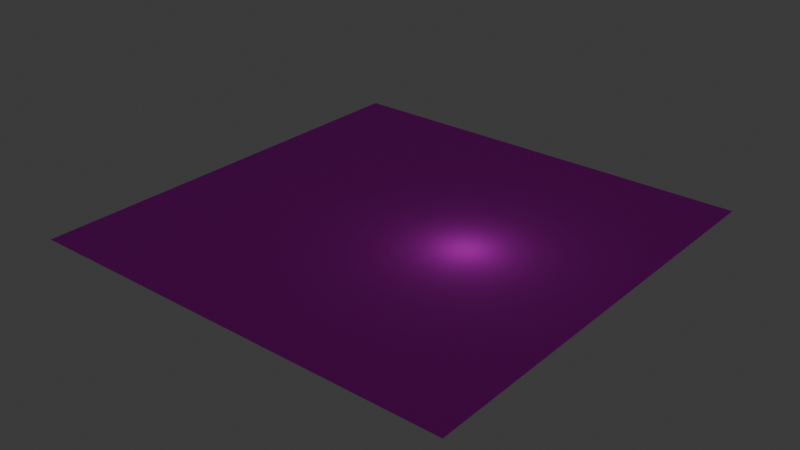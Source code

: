 # Source: pr_test.blend  (saved by Blender 5.2.44; exported with 4.5.12 LTS)
import bpy
from mathutils import Matrix  # noqa: F401  (used for matrix-valued properties, if any)

bpy.ops.wm.read_factory_settings(use_empty=True)
scene = bpy.context.scene
scene.name = 'Scene'

# ---- collections
col_collection = bpy.data.collections.new('Collection'); scene.collection.children.link(col_collection)

# ---- images (referenced by path relative to the original .blend; pixels are not part of the script)
import os
ASSET_DIR = os.environ.get("B2B_ASSET_DIR", "")  # directory of the original .blend (textures are referenced by path, not embedded)
HERE = os.path.dirname(os.path.abspath(__file__))  # packed textures are extracted next to this script under _unpacked/

def load_image(name, relpath, width, height, colorspace="sRGB"):
    """Load a texture the original file referenced (path relative to the .blend, or extracted next to this script)."""
    p = next((c for c in (os.path.join(HERE, relpath), os.path.join(ASSET_DIR, relpath)) if relpath and os.path.exists(c)), "")
    if p:
        img = bpy.data.images.load(p, check_existing=True)
        img.name = name
    else:  # same state as the original file: an image datablock whose file is absent (Cycles renders it pink)
        img = bpy.data.images.new(name, width, height)
        img.source = "FILE"
        img.filepath = "//" + (relpath or name)
    img.colorspace_settings.name = colorspace
    return img
img_nw_city_dungeonfloor_03_tga = load_image('NW_City_DungeonFloor_03.tga', 'NW_City_DungeonFloor_03.tga', 1024, 1024, 'sRGB')

# ---- materials (node trees are filled in below, after node groups)
mat_nw_city_dungeonfloor_03 = bpy.data.materials.new('NW_City_DungeonFloor_03')
mat_nw_city_dungeonfloor_03.preview_render_type = 'CUBE'

# ---- material node trees
mat_nw_city_dungeonfloor_03.use_nodes = True; mat_nw_city_dungeonfloor_03.node_tree.nodes.clear()
_N = mat_nw_city_dungeonfloor_03.node_tree.nodes; _L = mat_nw_city_dungeonfloor_03.node_tree.links
n0 = _N.new('ShaderNodeBsdfPrincipled'); n0.name = 'Principled BSDF'; n0.location = (-200, 100)
n0.inputs[2].default_value = 1.0
n0.inputs[10].default_value = 0.005
n1 = _N.new('ShaderNodeOutputMaterial'); n1.name = 'Material Output'; n1.location = (200, 100)
n2 = _N.new('ShaderNodeTexImage'); n2.name = 'Image Texture'; n2.location = (-550, 100)
n2.image = img_nw_city_dungeonfloor_03_tga
_L.new(n0.outputs[0], n1.inputs[0])
_L.new(n2.outputs[0], n0.inputs[0])
_L.new(n2.outputs[1], n0.inputs[4])
n1.is_active_output = True

# ---- world
world_world = bpy.data.worlds.new('World'); scene.world = world_world
world_world.use_nodes = True; world_world.node_tree.nodes.clear()
_N = world_world.node_tree.nodes; _L = world_world.node_tree.links
n0 = _N.new('ShaderNodeOutputWorld'); n0.name = 'World Output'; n0.location = (200, 100)
n1 = _N.new('ShaderNodeBackground'); n1.name = 'Background'; n1.location = (-200, 100)
n1.inputs[0].default_value = (0.05088, 0.05088, 0.05088, 1.0)
_L.new(n1.outputs[0], n0.inputs[0])
n0.is_active_output = True
world_world.color = (0.05088, 0.05088, 0.05088)
world_world.sun_shadow_jitter_overblur = 0.0

# ---- lights
light_zcvoblight_light_001 = bpy.data.lights.new('zCVobLight:LIGHT_001', 'POINT')
light_zcvoblight_light_001.use_custom_distance = True
light_zcvoblight_light_001.cutoff_distance = 10.0
light_zcvoblight_light_001.energy = 273.5

# ---- meshes
me_plane = bpy.data.meshes.new('Plane')
me_plane.from_pydata([(-30.0, -30.0, 0.0), (30.0, -30.0, 0.0), (-30.0, 30.0, 0.0), (30.0, 30.0, 0.0)], [], [(0, 1, 3, 2)])
_uv = me_plane.uv_layers.new(name='UVMap')
_uv.uv.foreach_set('vector', [-1.5, -1.5, 2.5, -1.5, 2.5, 2.5, -1.5, 2.5])
me_plane.materials.append(mat_nw_city_dungeonfloor_03)
me_plane.update()

# ---- objects
ob_zcvoblevelcompo_pr_test = bpy.data.objects.new('zCVobLevelCompo:pr_test', None)
ob_zcwaypoint_wp_001 = bpy.data.objects.new('zCWaypoint:WP_001', None)
ob_zcwaypoint_wp_002 = bpy.data.objects.new('zCWaypoint:WP_002', None)
ob_zcwaypoint_wp_003 = bpy.data.objects.new('zCWaypoint:WP_003', None)
ob_zcwaypoint_wp_004 = bpy.data.objects.new('zCWaypoint:WP_004', None)
ob_zcvoblevelcompo_level_001 = bpy.data.objects.new('zCVobLevelCompo:LEVEL_001', None)
ob_zcvobstartpoint_pc_start = bpy.data.objects.new('zCVobStartpoint:PC_START', None)
ob_zcvobspot_freepoint_001 = bpy.data.objects.new('zCVobSpot:FREEPOINT_001', None)
ob_zcvoblight_light_001 = bpy.data.objects.new('zCVobLight:LIGHT_001', light_zcvoblight_light_001)
ob_zcvobsound_ow_coastlight = bpy.data.objects.new('zCVobSound:OW_COASTLIGHT', None)
ob_plane = bpy.data.objects.new('Plane', me_plane)
ob_ocmobcontainer_chest_001 = bpy.data.objects.new('oCMobContainer:CHEST_001', None)
ob_ocmobdoor_door_001 = bpy.data.objects.new('oCMobDoor:DOOR_001', None)
ob_ocmobbed_bed_001 = bpy.data.objects.new('oCMobBed:BED_001', None)
ob_ocmobladder_ladder_001 = bpy.data.objects.new('oCMobLadder:LADDER_001', None)
ob_ocmobinter_interactive_001 = bpy.data.objects.new('oCMobInter:INTERACTIVE_001', None)

# ---- transforms, parenting, visibility, modifiers, constraints
ob_zcvoblevelcompo_pr_test.location = (0.0, 0.0, 0.0)
ob_zcwaypoint_wp_001.location = (1.0, 0.0, 0.0)
ob_zcwaypoint_wp_001.rotation_euler = (0.0, 0.0, -1.571)
ob_zcwaypoint_wp_001.lock_rotation = (True, True, False)
ob_zcwaypoint_wp_001.empty_display_type = 'ARROWS'
ob_zcwaypoint_wp_002.location = (5.0, 0.0, 0.0)
ob_zcwaypoint_wp_002.lock_rotation = (True, True, False)
ob_zcwaypoint_wp_002.empty_display_type = 'ARROWS'
ob_zcwaypoint_wp_003.location = (5.0, 5.0, 0.0)
ob_zcwaypoint_wp_003.rotation_euler = (0.0, 0.0, -1.249)
ob_zcwaypoint_wp_003.lock_rotation = (True, True, False)
ob_zcwaypoint_wp_003.empty_display_type = 'ARROWS'
ob_zcwaypoint_wp_004.location = (20.0, 10.0, 0.0)
ob_zcwaypoint_wp_004.rotation_euler = (0.0, 0.0, -1.249)
ob_zcwaypoint_wp_004.lock_rotation = (True, True, False)
ob_zcwaypoint_wp_004.empty_display_type = 'ARROWS'
ob_zcvoblevelcompo_level_001.location = (0.0, 0.0, 0.0)
ob_zcvoblevelcompo_level_001.rotation_mode = 'QUATERNION'
ob_zcvoblevelcompo_level_001.rotation_quaternion = (1.0, 0.0, 0.0, 0.0)
ob_zcvobstartpoint_pc_start.location = (5.0, 0.0, 0.0)
ob_zcvobstartpoint_pc_start.rotation_mode = 'QUATERNION'
ob_zcvobstartpoint_pc_start.rotation_quaternion = (1.0, 0.0, 0.0, 0.0)
ob_zcvobstartpoint_pc_start.empty_display_size = 2.0
ob_zcvobspot_freepoint_001.location = (5.0, 5.0, 0.0)
ob_zcvobspot_freepoint_001.rotation_mode = 'QUATERNION'
ob_zcvobspot_freepoint_001.rotation_quaternion = (1.0, 0.0, 0.0, 0.0)
ob_zcvobspot_freepoint_001.empty_display_type = 'ARROWS'
ob_zcvobspot_freepoint_001.empty_display_size = 1.2
ob_zcvoblight_light_001.location = (10.14, 0.07304, 5.0)
ob_zcvoblight_light_001.rotation_mode = 'QUATERNION'
ob_zcvoblight_light_001.rotation_quaternion = (1.0, 0.0, 0.0, 0.0)
ob_zcvobsound_ow_coastlight.location = (10.14, 0.07304, 3.0)
ob_zcvobsound_ow_coastlight.rotation_mode = 'QUATERNION'
ob_zcvobsound_ow_coastlight.rotation_quaternion = (1.0, 0.0, 0.0, 0.0)
ob_zcvobsound_ow_coastlight.empty_display_type = 'SPHERE'
ob_plane.location = (0.0, 0.0, 0.0)
ob_ocmobcontainer_chest_001.location = (-1.908, 1.408, 0.0002636)
ob_ocmobcontainer_chest_001.rotation_mode = 'QUATERNION'
ob_ocmobcontainer_chest_001.rotation_quaternion = (1.0, 0.0, 0.0, 0.0)
ob_ocmobcontainer_chest_001.empty_display_type = 'CUBE'
ob_ocmobcontainer_chest_001.empty_display_size = 0.5
ob_ocmobdoor_door_001.location = (-3.703, 0.5362, 0.0002078)
ob_ocmobdoor_door_001.rotation_mode = 'QUATERNION'
ob_ocmobdoor_door_001.rotation_quaternion = (1.0, 0.0, 0.0, 0.0)
ob_ocmobdoor_door_001.empty_display_type = 'CUBE'
ob_ocmobdoor_door_001.empty_display_size = 0.4
ob_ocmobbed_bed_001.location = (-5.438, -0.1021, 0.0001724)
ob_ocmobbed_bed_001.rotation_mode = 'QUATERNION'
ob_ocmobbed_bed_001.rotation_quaternion = (1.0, 0.0, 0.0, 0.0)
ob_ocmobbed_bed_001.empty_display_type = 'CUBE'
ob_ocmobbed_bed_001.empty_display_size = 0.6
ob_ocmobladder_ladder_001.location = (-7.858, -0.065, 0.000376)
ob_ocmobladder_ladder_001.rotation_mode = 'QUATERNION'
ob_ocmobladder_ladder_001.rotation_quaternion = (1.0, 0.0, 0.0, 0.0)
ob_ocmobladder_ladder_001.empty_display_size = 1.5
ob_ocmobinter_interactive_001.location = (-10.65, 0.05635, 0.0003953)
ob_ocmobinter_interactive_001.rotation_mode = 'QUATERNION'
ob_ocmobinter_interactive_001.rotation_quaternion = (1.0, 0.0, 0.0, 0.0)
ob_ocmobinter_interactive_001.empty_display_type = 'CUBE'
ob_ocmobinter_interactive_001.empty_display_size = 0.4

# ---- collection membership
scene.collection.objects.link(ob_zcvoblevelcompo_pr_test)
col_collection.objects.link(ob_zcwaypoint_wp_001)
col_collection.objects.link(ob_zcwaypoint_wp_002)
col_collection.objects.link(ob_zcwaypoint_wp_003)
col_collection.objects.link(ob_zcwaypoint_wp_004)
col_collection.objects.link(ob_zcvoblevelcompo_level_001)
col_collection.objects.link(ob_zcvobstartpoint_pc_start)
col_collection.objects.link(ob_zcvobspot_freepoint_001)
col_collection.objects.link(ob_zcvoblight_light_001)
col_collection.objects.link(ob_zcvobsound_ow_coastlight)
col_collection.objects.link(ob_plane)
col_collection.objects.link(ob_ocmobcontainer_chest_001)
col_collection.objects.link(ob_ocmobdoor_door_001)
col_collection.objects.link(ob_ocmobbed_bed_001)
col_collection.objects.link(ob_ocmobladder_ladder_001)
col_collection.objects.link(ob_ocmobinter_interactive_001)

# ---- scene / render settings (as saved in the file)
scene.frame_start = 1; scene.frame_end = 250; scene.frame_set(1)
scene.render.engine = 'CYCLES'
scene.render.bake_bias = 0.0
scene.render.bake_samples = 0
scene.render.compositor_device = 'GPU'
scene.eevee.use_volume_custom_range = False
scene.eevee.fast_gi_thickness_near = 0.1
scene.eevee.fast_gi_thickness_far = 0.0
scene.eevee.ray_tracing_options.screen_trace_thickness = 0.1
bpy.context.view_layer.update()

# ---- added for rendering (the .blend has no active camera): camera
cam_auto = bpy.data.cameras.new('AutoCamera')
cam_auto.lens = 50.0
cam_auto.sensor_width = 36.0
cam_auto.clip_end = 1377.81
ob_auto_camera = bpy.data.objects.new('AutoCamera', cam_auto)
scene.collection.objects.link(ob_auto_camera)
ob_auto_camera.location = (78.5079, -94.2095, 62.8063)
ob_auto_camera.rotation_euler = (1.09748, -7.21219e-08, 0.694738)
scene.camera = ob_auto_camera
bpy.context.view_layer.update()
